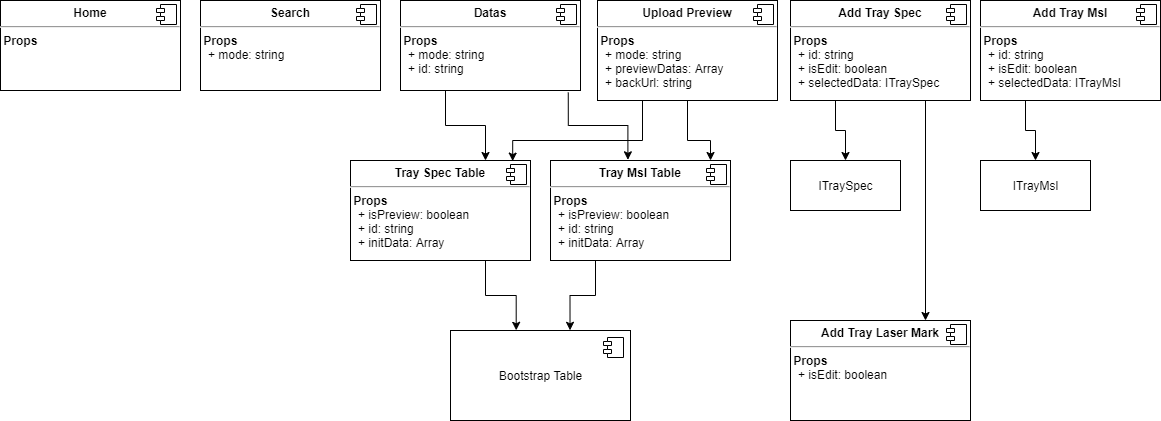

The diagram above was exported from draw.io. Its source (the exported page's mxGraphModel, read from the mxfile embedded in the PNG):
<mxGraphModel dx="782" dy="436" grid="1" gridSize="10" guides="1" tooltips="1" connect="1" arrows="1" fold="1" page="1" pageScale="1" pageWidth="827" pageHeight="1169" math="0" shadow="0">
  <root>
    <mxCell id="0" />
    <mxCell id="1" parent="0" />
    <mxCell id="va0KAYCpl6X4OBdTN759-3" value="&lt;p style=&quot;margin: 0px ; margin-top: 6px ; text-align: center&quot;&gt;&lt;b&gt;Search&lt;/b&gt;&lt;/p&gt;&lt;hr&gt;&lt;b&gt;&amp;nbsp;Props&lt;/b&gt;&lt;br&gt;&lt;p style=&quot;margin: 0px 0px 0px 8px&quot;&gt;+ mode: string&lt;/p&gt;" style="align=left;overflow=fill;html=1;dropTarget=0;" parent="1" vertex="1">
      <mxGeometry x="250" y="120" width="180" height="90" as="geometry" />
    </mxCell>
    <mxCell id="va0KAYCpl6X4OBdTN759-4" value="" style="shape=component;jettyWidth=8;jettyHeight=4;" parent="va0KAYCpl6X4OBdTN759-3" vertex="1">
      <mxGeometry x="1" width="20" height="20" relative="1" as="geometry">
        <mxPoint x="-24" y="4" as="offset" />
      </mxGeometry>
    </mxCell>
    <mxCell id="va0KAYCpl6X4OBdTN759-8" value="&lt;p style=&quot;margin: 0px ; margin-top: 6px ; text-align: center&quot;&gt;&lt;b&gt;Home&lt;/b&gt;&lt;/p&gt;&lt;hr&gt;&amp;nbsp;&lt;b&gt;Props&lt;/b&gt;&lt;br&gt;&lt;p style=&quot;margin: 0px ; margin-left: 8px&quot;&gt;&lt;br&gt;&lt;/p&gt;" style="align=left;overflow=fill;html=1;dropTarget=0;" parent="1" vertex="1">
      <mxGeometry x="50" y="120" width="180" height="90" as="geometry" />
    </mxCell>
    <mxCell id="va0KAYCpl6X4OBdTN759-9" value="" style="shape=component;jettyWidth=8;jettyHeight=4;" parent="va0KAYCpl6X4OBdTN759-8" vertex="1">
      <mxGeometry x="1" width="20" height="20" relative="1" as="geometry">
        <mxPoint x="-24" y="4" as="offset" />
      </mxGeometry>
    </mxCell>
    <mxCell id="va0KAYCpl6X4OBdTN759-22" style="edgeStyle=orthogonalEdgeStyle;rounded=0;orthogonalLoop=1;jettySize=auto;html=1;exitX=0.75;exitY=1;exitDx=0;exitDy=0;entryX=0.365;entryY=-0.002;entryDx=0;entryDy=0;entryPerimeter=0;" parent="1" source="va0KAYCpl6X4OBdTN759-10" target="va0KAYCpl6X4OBdTN759-18" edge="1">
      <mxGeometry relative="1" as="geometry">
        <mxPoint x="566" y="445" as="targetPoint" />
      </mxGeometry>
    </mxCell>
    <mxCell id="va0KAYCpl6X4OBdTN759-10" value="&lt;p style=&quot;margin: 0px ; margin-top: 6px ; text-align: center&quot;&gt;&lt;b&gt;Tray Spec Table&lt;/b&gt;&lt;br&gt;&lt;/p&gt;&lt;hr&gt;&amp;nbsp;&lt;b&gt;Props&lt;/b&gt;&lt;br&gt;&lt;p style=&quot;margin: 0px ; margin-left: 8px&quot;&gt;+ isPreview: boolean&lt;/p&gt;&lt;p style=&quot;margin: 0px ; margin-left: 8px&quot;&gt;+ id: string&lt;/p&gt;&lt;p style=&quot;margin: 0px ; margin-left: 8px&quot;&gt;+ initData: Array&lt;br&gt;&lt;br&gt;&lt;/p&gt;" style="align=left;overflow=fill;html=1;dropTarget=0;" parent="1" vertex="1">
      <mxGeometry x="400" y="280" width="180" height="100" as="geometry" />
    </mxCell>
    <mxCell id="va0KAYCpl6X4OBdTN759-11" value="" style="shape=component;jettyWidth=8;jettyHeight=4;" parent="va0KAYCpl6X4OBdTN759-10" vertex="1">
      <mxGeometry x="1" width="20" height="20" relative="1" as="geometry">
        <mxPoint x="-24" y="4" as="offset" />
      </mxGeometry>
    </mxCell>
    <mxCell id="va0KAYCpl6X4OBdTN759-20" style="edgeStyle=orthogonalEdgeStyle;rounded=0;orthogonalLoop=1;jettySize=auto;html=1;exitX=0.25;exitY=1;exitDx=0;exitDy=0;entryX=0.75;entryY=0;entryDx=0;entryDy=0;" parent="1" source="va0KAYCpl6X4OBdTN759-12" target="va0KAYCpl6X4OBdTN759-10" edge="1">
      <mxGeometry relative="1" as="geometry" />
    </mxCell>
    <mxCell id="va0KAYCpl6X4OBdTN759-21" style="edgeStyle=orthogonalEdgeStyle;rounded=0;orthogonalLoop=1;jettySize=auto;html=1;exitX=0.932;exitY=1.022;exitDx=0;exitDy=0;entryX=0.43;entryY=-0.007;entryDx=0;entryDy=0;entryPerimeter=0;exitPerimeter=0;" parent="1" source="va0KAYCpl6X4OBdTN759-12" target="va0KAYCpl6X4OBdTN759-16" edge="1">
      <mxGeometry relative="1" as="geometry" />
    </mxCell>
    <mxCell id="va0KAYCpl6X4OBdTN759-12" value="&lt;p style=&quot;margin: 0px ; margin-top: 6px ; text-align: center&quot;&gt;&lt;b&gt;Datas&lt;/b&gt;&lt;/p&gt;&lt;hr&gt;&lt;b&gt;&amp;nbsp;Props&lt;/b&gt;&lt;br&gt;&lt;p style=&quot;margin: 0px 0px 0px 8px&quot;&gt;+ mode: string&lt;/p&gt;&lt;p style=&quot;margin: 0px 0px 0px 8px&quot;&gt;+ id: string&lt;/p&gt;" style="align=left;overflow=fill;html=1;dropTarget=0;" parent="1" vertex="1">
      <mxGeometry x="450" y="120" width="180" height="90" as="geometry" />
    </mxCell>
    <mxCell id="va0KAYCpl6X4OBdTN759-13" value="" style="shape=component;jettyWidth=8;jettyHeight=4;" parent="va0KAYCpl6X4OBdTN759-12" vertex="1">
      <mxGeometry x="1" width="20" height="20" relative="1" as="geometry">
        <mxPoint x="-24" y="4" as="offset" />
      </mxGeometry>
    </mxCell>
    <mxCell id="va0KAYCpl6X4OBdTN759-25" style="edgeStyle=orthogonalEdgeStyle;rounded=0;orthogonalLoop=1;jettySize=auto;html=1;exitX=0.25;exitY=1;exitDx=0;exitDy=0;entryX=0.664;entryY=-0.002;entryDx=0;entryDy=0;entryPerimeter=0;" parent="1" source="va0KAYCpl6X4OBdTN759-16" target="va0KAYCpl6X4OBdTN759-18" edge="1">
      <mxGeometry relative="1" as="geometry" />
    </mxCell>
    <mxCell id="va0KAYCpl6X4OBdTN759-16" value="&lt;p style=&quot;margin: 0px ; margin-top: 6px ; text-align: center&quot;&gt;&lt;b&gt;Tray Msl Table&lt;/b&gt;&lt;br&gt;&lt;/p&gt;&lt;hr&gt;&amp;nbsp;&lt;b&gt;Props&lt;/b&gt;&lt;br&gt;&lt;p style=&quot;margin: 0px ; margin-left: 8px&quot;&gt;+ isPreview: boolean&lt;/p&gt;&lt;p style=&quot;margin: 0px ; margin-left: 8px&quot;&gt;+ id: string&lt;/p&gt;&lt;p style=&quot;margin: 0px ; margin-left: 8px&quot;&gt;+ initData: Array&lt;br&gt;&lt;br&gt;&lt;/p&gt;" style="align=left;overflow=fill;html=1;dropTarget=0;" parent="1" vertex="1">
      <mxGeometry x="600" y="280" width="180" height="100" as="geometry" />
    </mxCell>
    <mxCell id="va0KAYCpl6X4OBdTN759-17" value="" style="shape=component;jettyWidth=8;jettyHeight=4;" parent="va0KAYCpl6X4OBdTN759-16" vertex="1">
      <mxGeometry x="1" width="20" height="20" relative="1" as="geometry">
        <mxPoint x="-24" y="4" as="offset" />
      </mxGeometry>
    </mxCell>
    <mxCell id="va0KAYCpl6X4OBdTN759-18" value="Bootstrap Table" style="html=1;dropTarget=0;" parent="1" vertex="1">
      <mxGeometry x="500" y="450" width="180" height="90" as="geometry" />
    </mxCell>
    <mxCell id="va0KAYCpl6X4OBdTN759-19" value="" style="shape=module;jettyWidth=8;jettyHeight=4;" parent="va0KAYCpl6X4OBdTN759-18" vertex="1">
      <mxGeometry x="1" width="20" height="20" relative="1" as="geometry">
        <mxPoint x="-27" y="7" as="offset" />
      </mxGeometry>
    </mxCell>
    <mxCell id="va0KAYCpl6X4OBdTN759-28" style="edgeStyle=orthogonalEdgeStyle;rounded=0;orthogonalLoop=1;jettySize=auto;html=1;exitX=0.25;exitY=1;exitDx=0;exitDy=0;entryX=0.901;entryY=0.006;entryDx=0;entryDy=0;entryPerimeter=0;" parent="1" source="va0KAYCpl6X4OBdTN759-26" target="va0KAYCpl6X4OBdTN759-10" edge="1">
      <mxGeometry relative="1" as="geometry">
        <Array as="points">
          <mxPoint x="692" y="260" />
          <mxPoint x="562" y="260" />
        </Array>
      </mxGeometry>
    </mxCell>
    <mxCell id="va0KAYCpl6X4OBdTN759-29" style="edgeStyle=orthogonalEdgeStyle;rounded=0;orthogonalLoop=1;jettySize=auto;html=1;exitX=0.5;exitY=1;exitDx=0;exitDy=0;entryX=0.889;entryY=0;entryDx=0;entryDy=0;entryPerimeter=0;" parent="1" source="va0KAYCpl6X4OBdTN759-26" target="va0KAYCpl6X4OBdTN759-16" edge="1">
      <mxGeometry relative="1" as="geometry">
        <Array as="points">
          <mxPoint x="737" y="260" />
          <mxPoint x="760" y="260" />
        </Array>
      </mxGeometry>
    </mxCell>
    <mxCell id="va0KAYCpl6X4OBdTN759-26" value="&lt;p style=&quot;margin: 0px ; margin-top: 6px ; text-align: center&quot;&gt;&lt;b&gt;Upload Preview&lt;/b&gt;&lt;/p&gt;&lt;hr&gt;&lt;b&gt;&amp;nbsp;Props&lt;/b&gt;&lt;br&gt;&lt;p style=&quot;margin: 0px 0px 0px 8px&quot;&gt;+ mode: string&lt;/p&gt;&lt;p style=&quot;margin: 0px 0px 0px 8px&quot;&gt;+ previewDatas: Array&lt;/p&gt;&lt;p style=&quot;margin: 0px 0px 0px 8px&quot;&gt;+ backUrl: string&lt;/p&gt;" style="align=left;overflow=fill;html=1;dropTarget=0;" parent="1" vertex="1">
      <mxGeometry x="647" y="120" width="180" height="100" as="geometry" />
    </mxCell>
    <mxCell id="va0KAYCpl6X4OBdTN759-27" value="" style="shape=component;jettyWidth=8;jettyHeight=4;" parent="va0KAYCpl6X4OBdTN759-26" vertex="1">
      <mxGeometry x="1" width="20" height="20" relative="1" as="geometry">
        <mxPoint x="-24" y="4" as="offset" />
      </mxGeometry>
    </mxCell>
    <mxCell id="va0KAYCpl6X4OBdTN759-36" style="edgeStyle=orthogonalEdgeStyle;rounded=0;orthogonalLoop=1;jettySize=auto;html=1;exitX=0.25;exitY=1;exitDx=0;exitDy=0;" parent="1" source="va0KAYCpl6X4OBdTN759-30" target="va0KAYCpl6X4OBdTN759-32" edge="1">
      <mxGeometry relative="1" as="geometry" />
    </mxCell>
    <mxCell id="va0KAYCpl6X4OBdTN759-40" style="edgeStyle=orthogonalEdgeStyle;rounded=0;orthogonalLoop=1;jettySize=auto;html=1;exitX=0.75;exitY=1;exitDx=0;exitDy=0;entryX=0.75;entryY=0;entryDx=0;entryDy=0;" parent="1" source="va0KAYCpl6X4OBdTN759-30" target="va0KAYCpl6X4OBdTN759-38" edge="1">
      <mxGeometry relative="1" as="geometry" />
    </mxCell>
    <mxCell id="va0KAYCpl6X4OBdTN759-30" value="&lt;p style=&quot;margin: 0px ; margin-top: 6px ; text-align: center&quot;&gt;&lt;b&gt;Add Tray Spec&lt;/b&gt;&lt;/p&gt;&lt;hr&gt;&lt;b&gt;&amp;nbsp;Props&lt;/b&gt;&lt;br&gt;&lt;p style=&quot;margin: 0px 0px 0px 8px&quot;&gt;+ id: string&lt;/p&gt;&lt;p style=&quot;margin: 0px 0px 0px 8px&quot;&gt;+ isEdit: boolean&lt;/p&gt;&lt;p style=&quot;margin: 0px 0px 0px 8px&quot;&gt;+ selectedData: ITraySpec&lt;/p&gt;" style="align=left;overflow=fill;html=1;dropTarget=0;" parent="1" vertex="1">
      <mxGeometry x="840" y="120" width="180" height="100" as="geometry" />
    </mxCell>
    <mxCell id="va0KAYCpl6X4OBdTN759-31" value="" style="shape=component;jettyWidth=8;jettyHeight=4;" parent="va0KAYCpl6X4OBdTN759-30" vertex="1">
      <mxGeometry x="1" width="20" height="20" relative="1" as="geometry">
        <mxPoint x="-24" y="4" as="offset" />
      </mxGeometry>
    </mxCell>
    <mxCell id="va0KAYCpl6X4OBdTN759-32" value="ITraySpec" style="html=1;" parent="1" vertex="1">
      <mxGeometry x="840" y="280" width="110" height="50" as="geometry" />
    </mxCell>
    <mxCell id="va0KAYCpl6X4OBdTN759-37" style="edgeStyle=orthogonalEdgeStyle;rounded=0;orthogonalLoop=1;jettySize=auto;html=1;exitX=0.25;exitY=1;exitDx=0;exitDy=0;entryX=0.5;entryY=0;entryDx=0;entryDy=0;" parent="1" source="va0KAYCpl6X4OBdTN759-33" target="va0KAYCpl6X4OBdTN759-35" edge="1">
      <mxGeometry relative="1" as="geometry" />
    </mxCell>
    <mxCell id="va0KAYCpl6X4OBdTN759-33" value="&lt;p style=&quot;margin: 0px ; margin-top: 6px ; text-align: center&quot;&gt;&lt;b&gt;Add Tray Msl&lt;/b&gt;&lt;/p&gt;&lt;hr&gt;&lt;b&gt;&amp;nbsp;Props&lt;/b&gt;&lt;br&gt;&lt;p style=&quot;margin: 0px 0px 0px 8px&quot;&gt;+ id: string&lt;/p&gt;&lt;p style=&quot;margin: 0px 0px 0px 8px&quot;&gt;+ isEdit: boolean&lt;/p&gt;&lt;p style=&quot;margin: 0px 0px 0px 8px&quot;&gt;+ selectedData: ITrayMsl&lt;/p&gt;" style="align=left;overflow=fill;html=1;dropTarget=0;" parent="1" vertex="1">
      <mxGeometry x="1030" y="120" width="180" height="100" as="geometry" />
    </mxCell>
    <mxCell id="va0KAYCpl6X4OBdTN759-34" value="" style="shape=component;jettyWidth=8;jettyHeight=4;" parent="va0KAYCpl6X4OBdTN759-33" vertex="1">
      <mxGeometry x="1" width="20" height="20" relative="1" as="geometry">
        <mxPoint x="-24" y="4" as="offset" />
      </mxGeometry>
    </mxCell>
    <mxCell id="va0KAYCpl6X4OBdTN759-35" value="ITrayMsl" style="html=1;" parent="1" vertex="1">
      <mxGeometry x="1030" y="280" width="110" height="50" as="geometry" />
    </mxCell>
    <mxCell id="va0KAYCpl6X4OBdTN759-38" value="&lt;p style=&quot;margin: 0px ; margin-top: 6px ; text-align: center&quot;&gt;&lt;b&gt;Add Tray Laser Mark&lt;/b&gt;&lt;/p&gt;&lt;hr&gt;&lt;b&gt;&amp;nbsp;Props&lt;/b&gt;&lt;p style=&quot;margin: 0px 0px 0px 8px&quot;&gt;+ isEdit: boolean&lt;br&gt;&lt;/p&gt;" style="align=left;overflow=fill;html=1;dropTarget=0;" parent="1" vertex="1">
      <mxGeometry x="840" y="440" width="180" height="100" as="geometry" />
    </mxCell>
    <mxCell id="va0KAYCpl6X4OBdTN759-39" value="" style="shape=component;jettyWidth=8;jettyHeight=4;" parent="va0KAYCpl6X4OBdTN759-38" vertex="1">
      <mxGeometry x="1" width="20" height="20" relative="1" as="geometry">
        <mxPoint x="-24" y="4" as="offset" />
      </mxGeometry>
    </mxCell>
  </root>
</mxGraphModel>